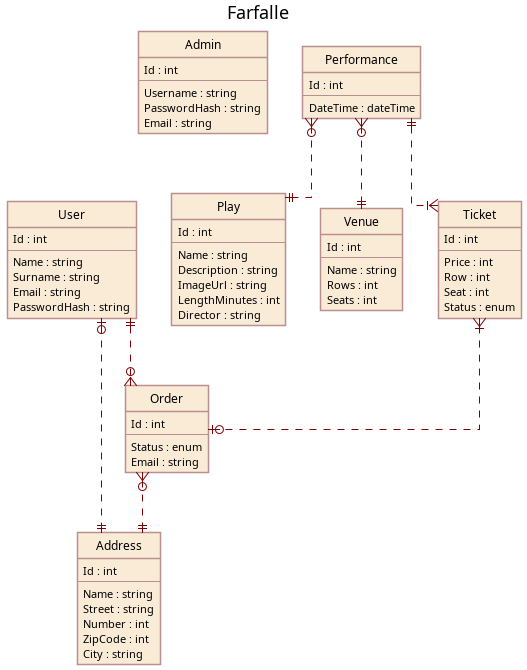

The diagram above was rendered by PlantUML. Its source (embedded in the PNG):
@startuml farfalle
title Farfalle

hide circle

skinparam ClassBackgroundColor AntiqueWhite
skinparam ClassBorderColor RosyBrown
skinparam ArrowColor Maroon

skinparam Shadowing false

skinparam Linetype ortho

entity Admin {
    Id : int
    ---
    Username : string
    PasswordHash : string
    Email : string
}

entity User {
    Id : int
    ---
    Name : string
    Surname : string
    Email : string
    PasswordHash : string
}

entity Play {
    Id : int
    ---
    Name : string
    Description : string
    ImageUrl : string
    LengthMinutes : int
    Director : string
}

entity Performance {
    Id : int
    ---
    DateTime : dateTime
}

entity Venue {
    Id : int
    ---
    Name : string
    Rows : int
    Seats : int
}

entity Ticket {
    Id : int
    ---
    Price : int
    Row : int
    Seat : int
    Status : enum
}

entity Order {
    Id : int
    ---
    Status : enum
    Email : string
}

entity Address {
    Id : int
    ---
    Name : string
    Street : string
    Number : int
    ZipCode : int
    City : string
}

User |o..|| Address
User ||..o{ Order
Performance }o..|| Play
Performance }o..|| Venue
Performance ||..|{ Ticket
Ticket }|..o| Order
Order }o..|| Address

@enduml